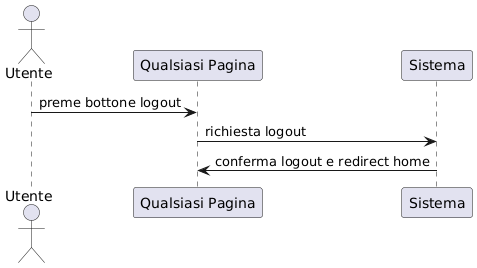

The diagram above was rendered by PlantUML. Its source (embedded in the PNG):
@startuml
actor Utente
participant "Qualsiasi Pagina" as Pagina
participant Sistema

Utente -> Pagina : preme bottone logout
Pagina -> Sistema : richiesta logout
Sistema -> Pagina : conferma logout e redirect home
@enduml